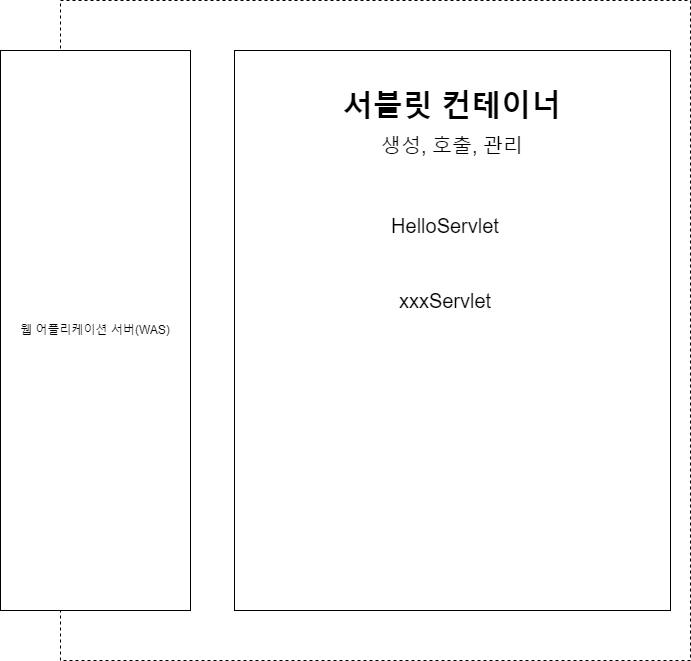

The diagram above was exported from draw.io. Its source (the exported page's mxGraphModel, read from the mxfile embedded in the PNG):
<mxGraphModel dx="1434" dy="758" grid="1" gridSize="10" guides="1" tooltips="1" connect="1" arrows="1" fold="1" page="1" pageScale="1" pageWidth="827" pageHeight="1169" math="0" shadow="0">
  <root>
    <mxCell id="0" />
    <mxCell id="1" parent="0" />
    <mxCell id="64zq-0DjoclYKJ5Hujw9-1" value="" style="rounded=0;whiteSpace=wrap;html=1;dashed=1;" vertex="1" parent="1">
      <mxGeometry x="120" y="70" width="630" height="660" as="geometry" />
    </mxCell>
    <mxCell id="64zq-0DjoclYKJ5Hujw9-2" value="웹 어플리케이션 서버(WAS)" style="rounded=0;whiteSpace=wrap;html=1;" vertex="1" parent="1">
      <mxGeometry x="60" y="120" width="190" height="560" as="geometry" />
    </mxCell>
    <mxCell id="64zq-0DjoclYKJ5Hujw9-3" value="" style="rounded=0;whiteSpace=wrap;html=1;" vertex="1" parent="1">
      <mxGeometry x="294" y="120" width="436" height="560" as="geometry" />
    </mxCell>
    <mxCell id="64zq-0DjoclYKJ5Hujw9-4" value="서블릿 컨테이너" style="text;html=1;strokeColor=none;fillColor=none;align=center;verticalAlign=middle;whiteSpace=wrap;rounded=0;fontSize=30;fontStyle=1" vertex="1" parent="1">
      <mxGeometry x="387" y="130" width="250" height="90" as="geometry" />
    </mxCell>
    <mxCell id="64zq-0DjoclYKJ5Hujw9-6" value="HelloServlet" style="text;html=1;strokeColor=none;fillColor=none;align=center;verticalAlign=middle;whiteSpace=wrap;rounded=0;fontSize=20;" vertex="1" parent="1">
      <mxGeometry x="440" y="280" width="130" height="30" as="geometry" />
    </mxCell>
    <mxCell id="64zq-0DjoclYKJ5Hujw9-7" value="xxxServlet" style="text;html=1;strokeColor=none;fillColor=none;align=center;verticalAlign=middle;whiteSpace=wrap;rounded=0;fontSize=20;" vertex="1" parent="1">
      <mxGeometry x="455" y="350" width="100" height="40" as="geometry" />
    </mxCell>
    <mxCell id="64zq-0DjoclYKJ5Hujw9-8" value="생성, 호출, 관리" style="text;html=1;strokeColor=none;fillColor=none;align=center;verticalAlign=middle;whiteSpace=wrap;rounded=0;fontSize=20;" vertex="1" parent="1">
      <mxGeometry x="427" y="200" width="170" height="30" as="geometry" />
    </mxCell>
  </root>
</mxGraphModel>